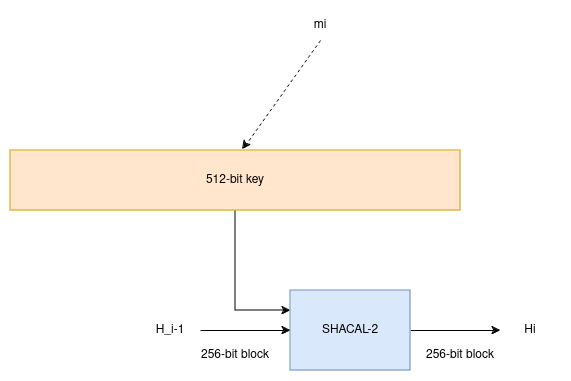

The diagram above was exported from draw.io. Its source (the exported page's mxGraphModel, read from the mxfile embedded in the PNG):
<mxGraphModel dx="1434" dy="785" grid="1" gridSize="10" guides="1" tooltips="1" connect="1" arrows="1" fold="1" page="1" pageScale="1" pageWidth="850" pageHeight="1100" math="0" shadow="0">
  <root>
    <mxCell id="0" />
    <mxCell id="1" parent="0" />
    <mxCell id="pjxlkhvHYfuw1pMUMtXK-3" style="edgeStyle=orthogonalEdgeStyle;rounded=0;orthogonalLoop=1;jettySize=auto;html=1;entryX=0;entryY=0.25;entryDx=0;entryDy=0;" edge="1" parent="1" source="pjxlkhvHYfuw1pMUMtXK-1" target="pjxlkhvHYfuw1pMUMtXK-2">
      <mxGeometry relative="1" as="geometry" />
    </mxCell>
    <mxCell id="pjxlkhvHYfuw1pMUMtXK-1" value="512-bit key" style="rounded=0;whiteSpace=wrap;html=1;fillColor=#ffe6cc;strokeColor=#d79b00;" vertex="1" parent="1">
      <mxGeometry x="200" y="380" width="450" height="60" as="geometry" />
    </mxCell>
    <mxCell id="pjxlkhvHYfuw1pMUMtXK-7" value="" style="edgeStyle=orthogonalEdgeStyle;rounded=0;orthogonalLoop=1;jettySize=auto;html=1;" edge="1" parent="1" source="pjxlkhvHYfuw1pMUMtXK-2" target="pjxlkhvHYfuw1pMUMtXK-6">
      <mxGeometry relative="1" as="geometry" />
    </mxCell>
    <mxCell id="pjxlkhvHYfuw1pMUMtXK-2" value="SHACAL-2" style="rounded=0;whiteSpace=wrap;html=1;fillColor=#dae8fc;strokeColor=#6c8ebf;" vertex="1" parent="1">
      <mxGeometry x="480" y="520" width="120" height="80" as="geometry" />
    </mxCell>
    <mxCell id="pjxlkhvHYfuw1pMUMtXK-5" value="" style="edgeStyle=orthogonalEdgeStyle;rounded=0;orthogonalLoop=1;jettySize=auto;html=1;" edge="1" parent="1" source="pjxlkhvHYfuw1pMUMtXK-4" target="pjxlkhvHYfuw1pMUMtXK-2">
      <mxGeometry relative="1" as="geometry" />
    </mxCell>
    <mxCell id="pjxlkhvHYfuw1pMUMtXK-4" value="H_i-1" style="text;html=1;align=center;verticalAlign=middle;whiteSpace=wrap;rounded=0;" vertex="1" parent="1">
      <mxGeometry x="330" y="545" width="60" height="30" as="geometry" />
    </mxCell>
    <mxCell id="pjxlkhvHYfuw1pMUMtXK-6" value="Hi" style="text;html=1;align=center;verticalAlign=middle;whiteSpace=wrap;rounded=0;" vertex="1" parent="1">
      <mxGeometry x="690" y="545" width="60" height="30" as="geometry" />
    </mxCell>
    <mxCell id="pjxlkhvHYfuw1pMUMtXK-8" value="256-bit block" style="text;html=1;align=center;verticalAlign=middle;whiteSpace=wrap;rounded=0;" vertex="1" parent="1">
      <mxGeometry x="385" y="570" width="80" height="30" as="geometry" />
    </mxCell>
    <mxCell id="pjxlkhvHYfuw1pMUMtXK-9" value="256-bit block" style="text;html=1;align=center;verticalAlign=middle;whiteSpace=wrap;rounded=0;" vertex="1" parent="1">
      <mxGeometry x="610" y="570" width="80" height="30" as="geometry" />
    </mxCell>
    <mxCell id="pjxlkhvHYfuw1pMUMtXK-10" value="mi" style="text;html=1;align=center;verticalAlign=middle;whiteSpace=wrap;rounded=0;" vertex="1" parent="1">
      <mxGeometry x="480" y="240" width="60" height="30" as="geometry" />
    </mxCell>
    <mxCell id="pjxlkhvHYfuw1pMUMtXK-11" value="" style="endArrow=classic;html=1;rounded=0;exitX=0.5;exitY=1;exitDx=0;exitDy=0;entryX=0.516;entryY=-0.017;entryDx=0;entryDy=0;entryPerimeter=0;dashed=1;" edge="1" parent="1" source="pjxlkhvHYfuw1pMUMtXK-10" target="pjxlkhvHYfuw1pMUMtXK-1">
      <mxGeometry width="50" height="50" relative="1" as="geometry">
        <mxPoint x="400" y="430" as="sourcePoint" />
        <mxPoint x="450" y="380" as="targetPoint" />
      </mxGeometry>
    </mxCell>
  </root>
</mxGraphModel>